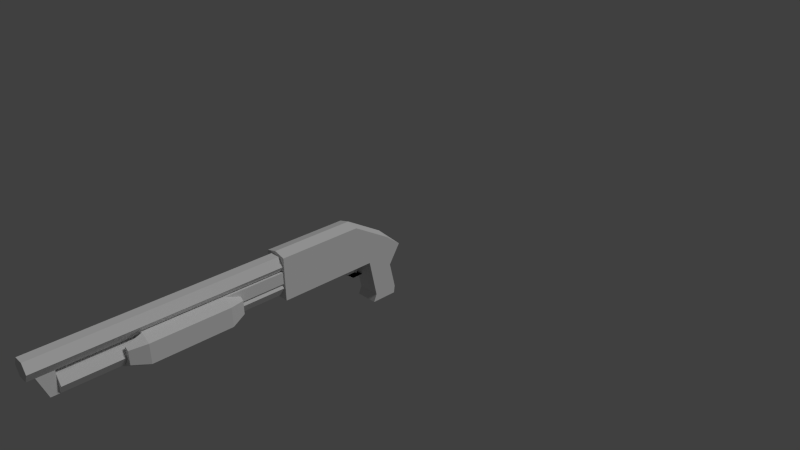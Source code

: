 # Source: sgun.blend  (saved by Blender 2.76.0; exported with 4.5.12 LTS)
import bpy
from mathutils import Matrix  # noqa: F401  (used for matrix-valued properties, if any)

bpy.ops.wm.read_factory_settings(use_empty=True)
scene = bpy.context.scene
scene.name = 'Scene'

# ---- collections
col_collection_1 = bpy.data.collections.new('Collection 1'); scene.collection.children.link(col_collection_1)

# ---- materials (node trees are filled in below, after node groups)
mat_material = bpy.data.materials.new('Material')
mat_material.alpha_threshold = 0.0
mat_material.use_transparent_shadow = False
mat_material.roughness = 0.5
mat_material.specular_intensity = 0.0
mat_material.line_color = (0.0, 0.0, 0.0, 1.0)

# ---- material node trees

# ---- world
world_world = bpy.data.worlds.new('World'); scene.world = world_world
world_world.color = (0.05088, 0.05088, 0.05088)
world_world.use_sun_shadow = False
world_world.sun_shadow_jitter_overblur = 0.0
world_world.cycles.sampling_method = 'MANUAL'
world_world.cycles.sample_map_resolution = 256

# ---- cameras
cam_camera = bpy.data.cameras.new('Camera')
cam_camera.clip_end = 100.0
cam_camera.lens = 35.0
cam_camera.sensor_width = 32.0
cam_camera.sensor_height = 18.0
cam_camera.ortho_scale = 7.314
cam_camera.dof.focus_distance = 0.0
cam_camera.dof.aperture_fstop = 128.0

# ---- lights
light_lamp = bpy.data.lights.new('Lamp', 'SUN')
light_lamp.transmission_factor = 0.0
light_lamp.cutoff_distance = 30.0
light_lamp.angle = 0.1993
light_lamp.energy = 1.0
light_lamp.shadow_buffer_clip_start = 1.001
light_lamp.shadow_soft_size = 0.1
light_lamp.shadow_cascade_max_distance = 1000.0
light_lamp.cycles.use_multiple_importance_sampling = False

# ---- meshes
me_cube_003 = bpy.data.meshes.new('Cube.003')
me_cube_003.from_pydata([], [], [])
me_cube_003.use_remesh_preserve_volume = False
me_cube_003.use_remesh_preserve_attributes = False
me_cube_003.use_mirror_vertex_groups = False
me_cube_003.update()
me_gun = bpy.data.meshes.new('gun')
me_gun.from_pydata([(0.1421, -1.493, 0.0), (-0.1579, -1.493, 0.0), (-0.1579, -0.1935, -5.96e-08), (0.1421, -0.1935, -5.96e-08), (0.1421, -1.493, 0.56), (-0.1579, -1.493, 0.56), (-0.1579, -0.3935, 0.56), (0.1421, -0.3935, 0.56), (-0.1579, 0.1065, 0.26), (0.1421, 0.1065, 0.26), (-0.1579, 0.3116, 0.09494), (0.1421, 0.3116, 0.09494), (-0.05794, -0.3935, -0.18), (-0.05834, -0.2435, -0.18), (0.1421, -0.1376, -0.599), (-0.1579, -0.1376, -0.599), (-0.1579, 0.1491, -0.155), (0.1421, 0.1491, -0.155), (-0.1579, -0.09347, -0.5), (0.1421, -0.09347, -0.5), (-0.1579, 0.2265, -0.5), (0.1421, 0.2265, -0.5), (-0.1579, 0.2124, -0.599), (0.1421, 0.2124, -0.599), (0.04166, -0.2435, -0.18), (0.04206, -0.3935, -0.18), (-0.05794, -0.4935, -0.1), (0.04206, -0.4935, -0.1), (-0.05794, -0.4935, -5.96e-08), (0.04206, -0.4935, -5.96e-08), (-0.05794, -0.5435, -5.96e-08), (0.04206, -0.5435, -5.96e-08), (-0.02794, -0.3135, -0.15), (-0.02794, -0.2335, 0.0), (0.01206, -0.3135, -0.15), (0.01206, -0.2335, 0.0), (-0.02794, -0.2935, 0.0), (0.01206, -0.2935, 0.0), (0.1221, -1.493, 0.16), (-0.007936, -0.3935, 0.6), (0.1221, -1.493, 0.44), (0.1221, -4.483, 0.44), (0.05706, -1.493, 0.3274), (0.05706, -4.483, 0.3274), (-0.07294, -1.493, 0.3274), (-0.07294, -4.483, 0.3274), (-0.1379, -1.493, 0.44), (-0.1379, -4.483, 0.44), (-0.07294, -1.493, 0.5526), (-0.07294, -4.483, 0.5526), (0.05706, -1.493, 0.5526), (0.05706, -4.483, 0.5526), (-0.007936, 0.1065, 0.3), (-0.007937, -1.493, 0.6), (0.1221, -4.193, 0.16), (0.05706, -1.493, 0.04742), (0.05706, -4.193, 0.04742), (-0.07294, -1.493, 0.04742), (-0.07294, -4.193, 0.04742), (-0.1379, -1.493, 0.16), (-0.1379, -4.193, 0.16), (-0.07294, -1.493, 0.2726), (-0.07294, -4.193, 0.2726), (0.05706, -1.493, 0.2726), (0.05706, -4.193, 0.2726), (0.05606, -4.193, 0.048), (0.05606, -4.193, 0.327), (-0.07194, -4.193, 0.048), (-0.07194, -4.193, 0.327), (0.05606, -4.293, 0.048), (0.05606, -4.393, 0.327), (-0.07194, -4.293, 0.048), (-0.07194, -4.393, 0.327), (0.122, -3.293, 0.375), (-0.1378, -2.293, 0.375), (-0.007936, -3.293, -0.1), (-0.007936, -2.293, -0.1), (0.2519, -3.293, 0.05), (0.2519, -2.293, 0.05), (0.2519, -3.293, 0.3), (0.2519, -2.293, 0.3), (0.1739, -3.493, 0.2679), (0.122, -2.293, 0.375), (-0.2677, -3.293, 0.3), (-0.2677, -2.293, 0.3), (-0.2677, -3.293, 0.05), (-0.2677, -2.293, 0.05), (0.1739, -3.493, 0.09286), (-0.1378, -3.293, 0.375), (-0.007936, -3.493, -0.01214), (0.1221, -3.493, 0.3004), (-0.1378, -2.093, 0.145), (-0.07784, -2.093, 0.045), (-0.07784, -3.493, 0.045), (-0.1378, -3.493, 0.145), (0.122, -3.493, 0.145), (0.06197, -3.493, 0.045), (0.06197, -2.093, 0.045), (0.122, -2.093, 0.145), (-0.1898, -3.493, 0.2679), (-0.1898, -3.493, 0.09286), (-0.1379, -3.493, 0.3004), (-0.1379, -2.093, 0.3004), (-0.007936, -2.093, -0.01214), (0.1739, -2.093, 0.09286), (0.1739, -2.093, 0.2679), (0.1221, -2.093, 0.3004), (-0.1898, -2.093, 0.2679), (-0.1898, -2.093, 0.09286), (0.09206, -1.493, 0.22), (0.09206, -1.493, 0.37), (0.1221, -1.493, 0.22), (0.1221, -1.493, 0.37), (0.09206, -3.293, 0.22), (0.09206, -3.293, 0.37), (0.1221, -3.293, 0.22), (0.1221, -3.293, 0.37), (-0.05794, -0.3935, -0.18), (-0.05794, -0.2435, -0.18), (0.04206, -0.2435, -0.18), (0.04206, -0.3935, -0.18), (-0.05794, -0.4935, -0.1), (0.04206, -0.4935, -0.1), (-0.05794, -0.1935, -5.96e-08), (0.04206, -0.1935, -5.96e-08), (-0.05834, -0.1935, -3.237e-05), (0.04166, -0.1935, -3.237e-05), (-0.1185, -2.076, 0.1504), (-0.0675, -2.077, 0.06326), (-0.0675, -3.51, 0.06326), (-0.1185, -3.511, 0.1504), (0.1026, -3.511, 0.1504), (0.05163, -3.51, 0.06326), (0.05163, -2.077, 0.06326), (0.1026, -2.076, 0.1504)], [], [(0, 1, 2, 3), (4, 7, 39, 53), (0, 4, 53, 5, 1), (1, 5, 6, 2), (39, 7, 9, 52), (4, 0, 3, 7), (18, 20, 22, 15), (7, 3, 9), (2, 6, 8), (57, 58, 60, 59), (9, 3, 11), (3, 2, 18, 19), (17, 3, 19, 21), (55, 56, 58, 57), (19, 18, 15, 14), (11, 3, 17), (20, 21, 23, 22), (16, 17, 21, 20), (2, 16, 20, 18), (21, 19, 14, 23), (2, 10, 16), (14, 15, 22, 23), (2, 8, 10), (13, 24, 25, 12), (25, 27, 26, 12), (27, 31, 30, 26), (29, 31, 27), (26, 30, 28), (28, 29, 27, 26), (33, 35, 34, 32), (37, 36, 32, 34), (35, 37, 34), (36, 33, 32), (40, 41, 43, 42), (8, 52, 10), (42, 43, 45, 44), (53, 39, 6, 5), (44, 45, 47, 46), (6, 39, 52, 8), (46, 47, 49, 48), (43, 41, 51, 49, 47, 45), (50, 51, 41, 40), (48, 49, 51, 50), (38, 54, 56, 55), (52, 9, 11), (10, 11, 17, 16), (52, 11, 10), (59, 60, 62, 61), (56, 54, 64, 62, 60, 58), (63, 64, 54, 38), (61, 62, 64, 63), (66, 65, 67, 68), (68, 67, 71, 72), (72, 71, 69, 70), (70, 69, 65, 66), (65, 69, 71, 67), (75, 76, 78, 77), (77, 78, 80, 79), (73, 82, 98, 95), (79, 80, 82, 73), (88, 74, 84, 83), (85, 86, 76, 75), (83, 84, 86, 85), (74, 88, 94, 91), (95, 98, 97, 96), (91, 94, 93, 92), (96, 97, 92, 93), (88, 83, 99, 101), (77, 79, 81, 87), (100, 89, 87, 81, 90, 95, 96, 93, 94, 101, 99), (83, 85, 100, 99), (75, 77, 87, 89), (79, 73, 90, 81), (85, 75, 89, 100), (73, 95, 90), (86, 84, 107, 108), (78, 76, 103, 104), (82, 80, 105, 106), (84, 74, 102, 107), (98, 82, 106), (80, 78, 104, 105), (76, 86, 108, 103), (74, 91, 102), (103, 108, 107, 102, 91, 92, 97, 98, 106, 105, 104), (94, 88, 101), (112, 116, 115, 111), (116, 114, 113, 115), (114, 110, 109, 113), (109, 111, 115, 113), (114, 116, 112, 110), (118, 117, 120, 119), (120, 117, 121, 122), (118, 119, 124, 123), (24, 13, 125, 126), (131, 132, 133, 134), (127, 128, 129, 130), (132, 129, 128, 133)])
_uv = me_gun.uv_layers.new(name='UVMap')
_uv.uv.foreach_set('vector', [0.5234, 0.2109, 0.5234, 0.3047, 0.1172, 0.3047, 0.1172, 0.2109, 0.5391, 0.5938, 0.1875, 0.5938, 0.1953, 0.5469, 0.5391, 0.5469, 0.1016, 0.1406, 0.1016, 0.3203, 0.05469, 0.3281, 0.007812, 0.3203, 0.007812, 0.1406, 0.5234, 0.3125, 0.5234, 0.4922, 0.1875, 0.4922, 0.1172, 0.3125, 0.1953, 0.5469, 0.1875, 0.5938, 0.007812, 0.5938, 0.007812, 0.5469, 0.5234, 0.4922, 0.5234, 0.3125, 0.1172, 0.3125, 0.1875, 0.4922, 0.5312, 0.1406, 0.5312, 0.03906, 0.5625, 0.04688, 0.5625, 0.1484, 0.1875, 0.4922, 0.1172, 0.3125, 0.02344, 0.4062, 0.1172, 0.3125, 0.1875, 0.4922, 0.02344, 0.4062, 0.007812, 0.6562, 0.8516, 0.6562, 0.8516, 0.7031, 0.007812, 0.7031, 0.2734, 0.07031, 0.375, 0.1719, 0.3281, 0.0, 0.6875, 0.1953, 0.6875, 0.1016, 0.8516, 0.1016, 0.8516, 0.1953, 0.4297, 0.05469, 0.375, 0.1719, 0.5312, 0.1406, 0.5312, 0.03906, 0.007812, 0.6562, 0.8516, 0.6562, 0.8516, 0.6094, 0.007812, 0.6094, 0.8516, 0.1953, 0.8516, 0.1016, 0.875, 0.1016, 0.875, 0.1953, 0.3281, 0.0, 0.375, 0.1719, 0.4297, 0.05469, 0.9609, 0.1016, 0.9609, 0.007812, 0.9922, 0.007812, 0.9922, 0.1016, 0.8516, 0.1016, 0.8516, 0.007812, 0.9609, 0.007812, 0.9609, 0.1016, 0.375, 0.1719, 0.4297, 0.05469, 0.5312, 0.03906, 0.5312, 0.1406, 0.5312, 0.03906, 0.5312, 0.1406, 0.5625, 0.1484, 0.5625, 0.04688, 0.375, 0.1719, 0.3281, 0.0, 0.4297, 0.05469, 0.875, 0.1953, 0.875, 0.1016, 0.9922, 0.1016, 0.9922, 0.1953, 0.375, 0.1719, 0.2734, 0.07031, 0.3281, 0.0, 0.1172, 0.2031, 0.1172, 0.1641, 0.1875, 0.1641, 0.1875, 0.2031, 0.1875, 0.1641, 0.2266, 0.1641, 0.2266, 0.2031, 0.1875, 0.2031, 0.2031, 0.125, 0.2031, 0.08594, 0.2422, 0.08594, 0.2422, 0.125, 0.2422, 0.1484, 0.2422, 0.125, 0.2812, 0.1484, 0.1641, 0.1484, 0.2031, 0.125, 0.2031, 0.1484, 0.2422, 0.1484, 0.2031, 0.1484, 0.2031, 0.1094, 0.2422, 0.1094, 0.9844, 0.6484, 0.9688, 0.6484, 0.9688, 0.5938, 0.9844, 0.5938, 0.9609, 0.6484, 0.9453, 0.6484, 0.9453, 0.6016, 0.9609, 0.6016, 0.9844, 0.7188, 0.9609, 0.7188, 0.9531, 0.6719, 0.9609, 0.7188, 0.9844, 0.7188, 0.9531, 0.6719, 0.9453, 0.8984, 0.007812, 0.8984, 0.007812, 0.8516, 0.9453, 0.8516, 0.6719, 0.1016, 0.6719, 0.05469, 0.7578, 0.1016, 0.9453, 0.8516, 0.007812, 0.8516, 0.007812, 0.8047, 0.9453, 0.8047, 0.5391, 0.5469, 0.1953, 0.5469, 0.1875, 0.5, 0.5391, 0.5, 0.007812, 0.8516, 0.9453, 0.8516, 0.9453, 0.8984, 0.007812, 0.8984, 0.1875, 0.5, 0.1953, 0.5469, 0.007812, 0.5469, 0.007812, 0.5, 0.007812, 0.8984, 0.9453, 0.8984, 0.9453, 0.9453, 0.007812, 0.9453, 0.8594, 0.7266, 0.8984, 0.7031, 0.9375, 0.7266, 0.9375, 0.7656, 0.8984, 0.7891, 0.8594, 0.7656, 0.9453, 0.9453, 0.007812, 0.9453, 0.007812, 0.8984, 0.9453, 0.8984, 0.9453, 0.9922, 0.007812, 0.9922, 0.007812, 0.9453, 0.9453, 0.9453, 0.007812, 0.7031, 0.8516, 0.7031, 0.8516, 0.6562, 0.007812, 0.6562, 0.6719, 0.05469, 0.6719, 0.007812, 0.7578, 0.007812, 0.7578, 0.1016, 0.7578, 0.007812, 0.8516, 0.007812, 0.8516, 0.1016, 0.6719, 0.05469, 0.7578, 0.007812, 0.7578, 0.1016, 0.007812, 0.7031, 0.8516, 0.7031, 0.8516, 0.75, 0.007812, 0.75, 0.8594, 0.6328, 0.8984, 0.6094, 0.9375, 0.6328, 0.9375, 0.6719, 0.8984, 0.6953, 0.8594, 0.6719, 0.007812, 0.75, 0.8516, 0.75, 0.8516, 0.7031, 0.007812, 0.7031, 0.007812, 0.7969, 0.8516, 0.7969, 0.8516, 0.75, 0.007812, 0.75, 0.3281, 0.2031, 0.2344, 0.2031, 0.2344, 0.1562, 0.3281, 0.1562, 0.007812, 0.1172, 0.007812, 0.02344, 0.04688, 0.02344, 0.07812, 0.1172, 0.1172, 0.1484, 0.1172, 0.03906, 0.1641, 0.03906, 0.1641, 0.1484, 0.07812, 0.1172, 0.04688, 0.02344, 0.007812, 0.02344, 0.007812, 0.1172, 0.1641, 0.01562, 0.1641, 0.03906, 0.1172, 0.03906, 0.1172, 0.01562, 0.9141, 0.2109, 0.6094, 0.2109, 0.6094, 0.3047, 0.9141, 0.3047, 0.9141, 0.3047, 0.6094, 0.3047, 0.6094, 0.3906, 0.9141, 0.3906, 0.9297, 0.5938, 0.6094, 0.5938, 0.5547, 0.5234, 0.9844, 0.5234, 0.9141, 0.3906, 0.6094, 0.3906, 0.6094, 0.4375, 0.9141, 0.4375, 0.9141, 0.4375, 0.6094, 0.4375, 0.6094, 0.3906, 0.9141, 0.3906, 0.9141, 0.3047, 0.6094, 0.3047, 0.6094, 0.2109, 0.9141, 0.2109, 0.9141, 0.3906, 0.6094, 0.3906, 0.6094, 0.3047, 0.9141, 0.3047, 0.6094, 0.5938, 0.9297, 0.5938, 0.9844, 0.5234, 0.5547, 0.5234, 0.9844, 0.5234, 0.5547, 0.5234, 0.5547, 0.4844, 0.9844, 0.4844, 0.5547, 0.5234, 0.9844, 0.5234, 0.9844, 0.4844, 0.5547, 0.4844, 0.9844, 0.4844, 0.5547, 0.4844, 0.5547, 0.4453, 0.9844, 0.4453, 0.9141, 0.4375, 0.9141, 0.3906, 0.9844, 0.4141, 0.9844, 0.4297, 0.9141, 0.3047, 0.9141, 0.3906, 0.9844, 0.375, 0.9844, 0.3203, 0.5625, 0.1094, 0.6172, 0.08594, 0.6719, 0.1094, 0.6719, 0.1641, 0.6562, 0.1797, 0.6562, 0.125, 0.6406, 0.1016, 0.6016, 0.1016, 0.5781, 0.125, 0.5781, 0.1797, 0.5625, 0.1641, 0.9141, 0.3906, 0.9141, 0.3047, 0.9844, 0.3203, 0.9844, 0.375, 0.9141, 0.2109, 0.9141, 0.3047, 0.9844, 0.2969, 0.9844, 0.2266, 0.9141, 0.3906, 0.9141, 0.4375, 0.9844, 0.4297, 0.9844, 0.4141, 0.9141, 0.3047, 0.9141, 0.2109, 0.9844, 0.2266, 0.9844, 0.2969, 0.9297, 0.5938, 0.9844, 0.5234, 0.9844, 0.5703, 0.6094, 0.3047, 0.6094, 0.3906, 0.5391, 0.375, 0.5391, 0.3203, 0.6094, 0.3047, 0.6094, 0.2109, 0.5391, 0.2266, 0.5391, 0.2969, 0.6094, 0.4375, 0.6094, 0.3906, 0.5391, 0.4141, 0.5391, 0.4297, 0.6094, 0.3906, 0.6094, 0.4375, 0.5391, 0.4297, 0.5391, 0.4141, 0.5547, 0.5234, 0.6094, 0.5938, 0.5547, 0.5703, 0.6094, 0.3906, 0.6094, 0.3047, 0.5391, 0.3203, 0.5391, 0.375, 0.6094, 0.2109, 0.6094, 0.3047, 0.5391, 0.2969, 0.5391, 0.2266, 0.6094, 0.5938, 0.5547, 0.5234, 0.5547, 0.5703, 0.6172, 0.08594, 0.6719, 0.1094, 0.6719, 0.1641, 0.6562, 0.1797, 0.6562, 0.125, 0.6406, 0.1016, 0.6016, 0.1016, 0.5781, 0.125, 0.5781, 0.1797, 0.5625, 0.1641, 0.5625, 0.1094, 0.9844, 0.5234, 0.9297, 0.5938, 0.9844, 0.5703, 0.007812, 0.9688, 0.5703, 0.9688, 0.5703, 0.9141, 0.007812, 0.9141, 0.05469, 0.8984, 0.05469, 0.9062, 0.0, 0.9062, 0.0, 0.8984, 0.5703, 0.9141, 0.007812, 0.9141, 0.007812, 0.9688, 0.5703, 0.9688, 0.007812, 0.875, 0.007812, 0.8828, 0.5703, 0.8828, 0.5703, 0.875, 0.5703, 0.9609, 0.5703, 0.9531, 0.007812, 0.9531, 0.007812, 0.9609, 0.1172, 0.2031, 0.1875, 0.2031, 0.1875, 0.1641, 0.1172, 0.1641, 0.1875, 0.1641, 0.1875, 0.2031, 0.2266, 0.2031, 0.2266, 0.1641, 0.2422, 0.1016, 0.2031, 0.1016, 0.2031, 0.1484, 0.2422, 0.1484, 0.2031, 0.1016, 0.2422, 0.1016, 0.2422, 0.1484, 0.2031, 0.1484, 0.9062, 0.75, 0.9062, 0.7422, 0.9062, 0.7422, 0.9062, 0.75, 0.9062, 0.75, 0.9062, 0.7422, 0.9062, 0.7422, 0.9062, 0.75, 0.9062, 0.7422, 0.9062, 0.7422, 0.9062, 0.7422, 0.9062, 0.7422])
me_gun.materials.append(mat_material)
me_gun.use_remesh_preserve_volume = False
me_gun.use_remesh_preserve_attributes = False
me_gun.use_mirror_vertex_groups = False
me_gun.update()
arm_armature = bpy.data.armatures.new('Armature')  # bones are not reproduced
arm_armature_001 = bpy.data.armatures.new('Armature.001')  # bones are not reproduced
arm_armature_002 = bpy.data.armatures.new('Armature.002')  # bones are not reproduced

# ---- objects
ob_cube = bpy.data.objects.new('Cube', me_cube_003)
ob_armature = bpy.data.objects.new('Armature', arm_armature)
ob_gun = bpy.data.objects.new('gun', me_gun)
ob_lamp__noimp = bpy.data.objects.new('Lamp -noimp', light_lamp)
ob_camera__noimp = bpy.data.objects.new('Camera -noimp', cam_camera)
ob_armature_001 = bpy.data.objects.new('Armature.001', arm_armature_001)
ob_armature_002 = bpy.data.objects.new('Armature.002', arm_armature_002)

# ---- transforms, parenting, visibility, modifiers, constraints
ob_cube.location = (3.184, 0.07679, 0.2322)
ob_cube.lineart.crease_threshold = 0.0
ob_armature.location = (-0.516, 0.07679, -0.8678)
ob_armature.hide_viewport = True
ob_armature.lineart.crease_threshold = 0.0
ob_gun.location = (0.0, 0.0, 0.0)
ob_gun.lock_rotations_4d = False
ob_gun.empty_display_type = 'ARROWS'
ob_gun.lineart.crease_threshold = 0.0
_vg = ob_gun.vertex_groups.new(name='trigger')
_vg.add([32, 33, 34, 35, 36, 37], 1.0, 'REPLACE')
_vg = ob_gun.vertex_groups.new(name='pump')
_vg.add([73, 74, 75, 76, 77, 78, 79, 80, 81, 82, 83, 84, 85, 86, 87, 88, 89, 90, 91, 92, 93, 94, 95, 96, 97, 98, 99, 100, 101, 102, 103, 104, 105, 106, 107, 108, 109, 110, 111, 112, 113, 114, 115, 116, 127, 128, 129, 130, 131, 132, 133, 134], 1.0, 'REPLACE')
_vg = ob_gun.vertex_groups.new(name='gun')
_vg.add([0, 1, 2, 3, 4, 5, 6, 7, 8, 9, 10, 11, 12, 13, 14, 15, 16, 17, 18, 19, 20, 21, 22, 23, 24, 25, 26, 27, 28, 29, 30, 31, 38, 39, 40, 41, 42, 43, 44, 45, 46, 47, 48, 49, 50, 51, 52, 53, 54, 55, 56, 57, 58, 59, 60, 61, 62, 63, 64, 65, 66, 67, 68, 69, 70, 71, 72, 117, 118, 119, 120, 121, 122, 123, 124, 125, 126], 1.0, 'REPLACE')
_m = ob_gun.modifiers.new('Armature', 'ARMATURE')
_m.object = ob_armature
ob_lamp__noimp.location = (4.076, 1.005, 5.904)
ob_lamp__noimp.rotation_euler = (0.6503, 0.05522, 1.866)
ob_lamp__noimp.lock_rotations_4d = False
ob_lamp__noimp.empty_display_type = 'ARROWS'
ob_lamp__noimp.color = (0.0, 0.0, 0.0, 0.0)
ob_lamp__noimp.lineart.crease_threshold = 0.0
ob_camera__noimp.location = (7.481, -6.508, 5.344)
ob_camera__noimp.rotation_euler = (1.109, 0.01082, 0.8149)
ob_camera__noimp.lock_rotations_4d = False
ob_camera__noimp.empty_display_type = 'ARROWS'
ob_camera__noimp.color = (0.0, 0.0, 0.0, 0.0)
ob_camera__noimp.display_type = 'WIRE'
ob_camera__noimp.lineart.crease_threshold = 0.0
ob_armature_001.location = (-0.516, 0.07679, -0.8678)
ob_armature_001.hide_viewport = True
ob_armature_001.lineart.crease_threshold = 0.0
ob_armature_002.location = (-0.516, 0.07679, -0.8678)
ob_armature_002.hide_viewport = True
ob_armature_002.lineart.crease_threshold = 0.0

# ---- collection membership
col_collection_1.objects.link(ob_cube)
col_collection_1.objects.link(ob_armature)
col_collection_1.objects.link(ob_gun)
col_collection_1.objects.link(ob_lamp__noimp)
col_collection_1.objects.link(ob_camera__noimp)
col_collection_1.objects.link(ob_armature_001)
col_collection_1.objects.link(ob_armature_002)

# ---- scene / render settings (as saved in the file)
scene.camera = ob_camera__noimp
scene.frame_start = 1; scene.frame_end = 250; scene.frame_set(0)
scene.render.engine = 'BLENDER_EEVEE_NEXT'
scene.render.resolution_percentage = 50
scene.render.dither_intensity = 0.0
scene.cycles.use_denoising = False
scene.cycles.samples = 10
scene.cycles.sampling_pattern = 'TABULATED_SOBOL'
scene.cycles.light_sampling_threshold = 0.0
scene.cycles.use_adaptive_sampling = False
scene.cycles.use_light_tree = False
scene.cycles.blur_glossy = 0.0
scene.cycles.pixel_filter_type = 'GAUSSIAN'
scene.cycles.sample_clamp_indirect = 0.0
scene.view_settings.view_transform = 'Standard'
bpy.context.view_layer.update()
